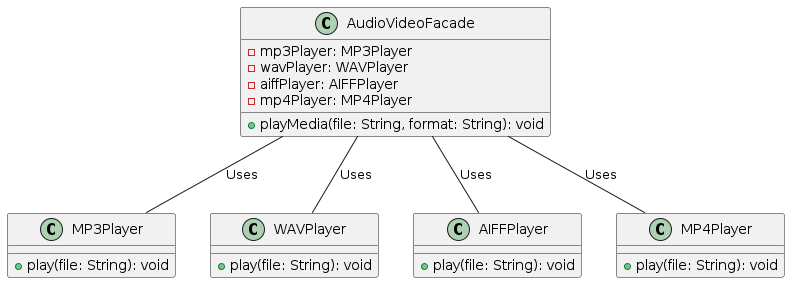

The diagram above was rendered by PlantUML. Its source (embedded in the PNG):
@startuml
class MP3Player {
  + play(file: String): void
}

class WAVPlayer {
  + play(file: String): void
}

class AIFFPlayer {
  + play(file: String): void
}

class MP4Player {
  + play(file: String): void
}

class AudioVideoFacade {
  - mp3Player: MP3Player
  - wavPlayer: WAVPlayer
  - aiffPlayer: AIFFPlayer
  - mp4Player: MP4Player
  + playMedia(file: String, format: String): void
}

AudioVideoFacade -- MP3Player : Uses
AudioVideoFacade -- WAVPlayer : Uses
AudioVideoFacade -- AIFFPlayer : Uses
AudioVideoFacade -- MP4Player : Uses
@enduml